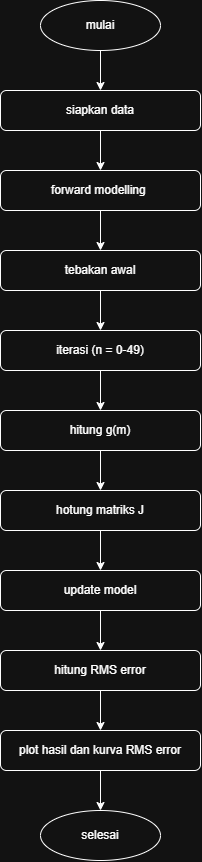

The diagram above was exported from draw.io. Its source (the exported page's mxGraphModel, read from the mxfile embedded in the PNG):
<mxGraphModel dx="1046" dy="931" grid="1" gridSize="10" guides="1" tooltips="1" connect="1" arrows="1" fold="1" page="1" pageScale="1" pageWidth="850" pageHeight="1100" math="0" shadow="0">
  <root>
    <mxCell id="0" />
    <mxCell id="1" parent="0" />
    <mxCell id="tREupNBuL2vqog3znFWh-1" edge="1" parent="1" source="tREupNBuL2vqog3znFWh-2" style="edgeStyle=orthogonalEdgeStyle;rounded=0;orthogonalLoop=1;jettySize=auto;html=1;" target="tREupNBuL2vqog3znFWh-4" value="">
      <mxGeometry relative="1" as="geometry" />
    </mxCell>
    <mxCell id="tREupNBuL2vqog3znFWh-2" parent="1" style="ellipse;whiteSpace=wrap;html=1;" value="mulai" vertex="1">
      <mxGeometry height="50" width="120" x="360" y="200" as="geometry" />
    </mxCell>
    <mxCell id="tREupNBuL2vqog3znFWh-3" edge="1" parent="1" source="tREupNBuL2vqog3znFWh-4" style="edgeStyle=orthogonalEdgeStyle;rounded=0;orthogonalLoop=1;jettySize=auto;html=1;" target="tREupNBuL2vqog3znFWh-6" value="">
      <mxGeometry relative="1" as="geometry" />
    </mxCell>
    <mxCell id="tREupNBuL2vqog3znFWh-4" parent="1" style="rounded=1;whiteSpace=wrap;html=1;" value="siapkan data" vertex="1">
      <mxGeometry height="40" width="200" x="320" y="290" as="geometry" />
    </mxCell>
    <mxCell id="tREupNBuL2vqog3znFWh-5" edge="1" parent="1" source="tREupNBuL2vqog3znFWh-6" style="edgeStyle=orthogonalEdgeStyle;rounded=0;orthogonalLoop=1;jettySize=auto;html=1;" target="tREupNBuL2vqog3znFWh-8" value="">
      <mxGeometry relative="1" as="geometry" />
    </mxCell>
    <mxCell id="tREupNBuL2vqog3znFWh-6" parent="1" style="rounded=1;whiteSpace=wrap;html=1;" value="forward modelling&amp;nbsp;" vertex="1">
      <mxGeometry height="40" width="200" x="320" y="370" as="geometry" />
    </mxCell>
    <mxCell id="tREupNBuL2vqog3znFWh-7" edge="1" parent="1" source="tREupNBuL2vqog3znFWh-8" style="edgeStyle=orthogonalEdgeStyle;rounded=0;orthogonalLoop=1;jettySize=auto;html=1;" target="tREupNBuL2vqog3znFWh-10" value="">
      <mxGeometry relative="1" as="geometry" />
    </mxCell>
    <mxCell id="tREupNBuL2vqog3znFWh-8" parent="1" style="rounded=1;whiteSpace=wrap;html=1;" value="tebakan awal" vertex="1">
      <mxGeometry height="40" width="200" x="320" y="450" as="geometry" />
    </mxCell>
    <mxCell id="tREupNBuL2vqog3znFWh-9" edge="1" parent="1" source="tREupNBuL2vqog3znFWh-10" style="edgeStyle=orthogonalEdgeStyle;rounded=0;orthogonalLoop=1;jettySize=auto;html=1;" target="tREupNBuL2vqog3znFWh-12" value="">
      <mxGeometry relative="1" as="geometry" />
    </mxCell>
    <mxCell id="tREupNBuL2vqog3znFWh-10" parent="1" style="rounded=1;whiteSpace=wrap;html=1;" value="iterasi (n = 0-49)" vertex="1">
      <mxGeometry height="40" width="200" x="320" y="530" as="geometry" />
    </mxCell>
    <mxCell id="tREupNBuL2vqog3znFWh-11" edge="1" parent="1" source="tREupNBuL2vqog3znFWh-12" style="edgeStyle=orthogonalEdgeStyle;rounded=0;orthogonalLoop=1;jettySize=auto;html=1;" target="tREupNBuL2vqog3znFWh-14" value="">
      <mxGeometry relative="1" as="geometry" />
    </mxCell>
    <mxCell id="tREupNBuL2vqog3znFWh-12" parent="1" style="rounded=1;whiteSpace=wrap;html=1;" value="hitung g(m)" vertex="1">
      <mxGeometry height="40" width="200" x="320" y="610" as="geometry" />
    </mxCell>
    <mxCell id="tREupNBuL2vqog3znFWh-13" edge="1" parent="1" source="tREupNBuL2vqog3znFWh-14" style="edgeStyle=orthogonalEdgeStyle;rounded=0;orthogonalLoop=1;jettySize=auto;html=1;" target="tREupNBuL2vqog3znFWh-16" value="">
      <mxGeometry relative="1" as="geometry" />
    </mxCell>
    <mxCell id="tREupNBuL2vqog3znFWh-14" parent="1" style="rounded=1;whiteSpace=wrap;html=1;" value="hotung matriks J" vertex="1">
      <mxGeometry height="40" width="200" x="320" y="690" as="geometry" />
    </mxCell>
    <mxCell id="tREupNBuL2vqog3znFWh-15" edge="1" parent="1" source="tREupNBuL2vqog3znFWh-16" style="edgeStyle=orthogonalEdgeStyle;rounded=0;orthogonalLoop=1;jettySize=auto;html=1;" target="tREupNBuL2vqog3znFWh-18" value="">
      <mxGeometry relative="1" as="geometry" />
    </mxCell>
    <mxCell id="tREupNBuL2vqog3znFWh-16" parent="1" style="rounded=1;whiteSpace=wrap;html=1;" value="update model" vertex="1">
      <mxGeometry height="40" width="200" x="320" y="770" as="geometry" />
    </mxCell>
    <mxCell id="tREupNBuL2vqog3znFWh-17" edge="1" parent="1" source="tREupNBuL2vqog3znFWh-18" style="edgeStyle=orthogonalEdgeStyle;rounded=0;orthogonalLoop=1;jettySize=auto;html=1;" target="tREupNBuL2vqog3znFWh-20" value="">
      <mxGeometry relative="1" as="geometry" />
    </mxCell>
    <mxCell id="tREupNBuL2vqog3znFWh-18" parent="1" style="rounded=1;whiteSpace=wrap;html=1;" value="hitung RMS error" vertex="1">
      <mxGeometry height="40" width="200" x="320" y="850" as="geometry" />
    </mxCell>
    <mxCell id="tREupNBuL2vqog3znFWh-19" edge="1" parent="1" source="tREupNBuL2vqog3znFWh-20" style="edgeStyle=orthogonalEdgeStyle;rounded=0;orthogonalLoop=1;jettySize=auto;html=1;" target="tREupNBuL2vqog3znFWh-21" value="">
      <mxGeometry relative="1" as="geometry" />
    </mxCell>
    <mxCell id="tREupNBuL2vqog3znFWh-20" parent="1" style="rounded=1;whiteSpace=wrap;html=1;" value="plot hasil dan kurva RMS error" vertex="1">
      <mxGeometry height="40" width="200" x="320" y="930" as="geometry" />
    </mxCell>
    <mxCell id="tREupNBuL2vqog3znFWh-21" parent="1" style="ellipse;whiteSpace=wrap;html=1;" value="selesai" vertex="1">
      <mxGeometry height="50" width="120" x="360" y="1010" as="geometry" />
    </mxCell>
  </root>
</mxGraphModel>